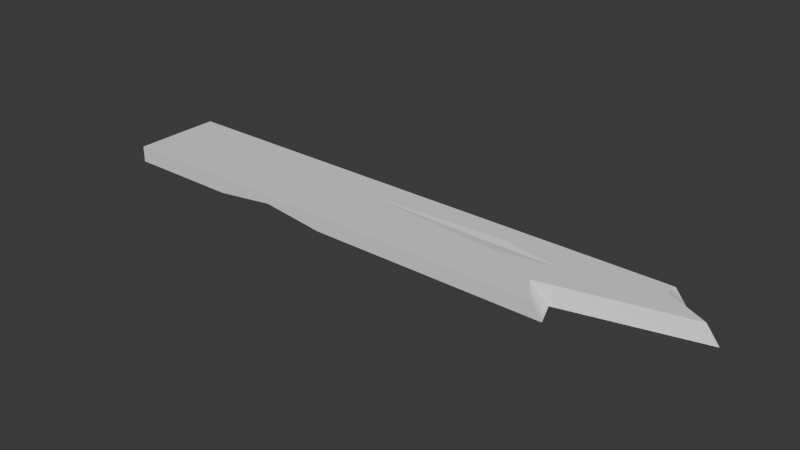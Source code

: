 # Source: SM_Prop_Plank_04.blend  (saved by Blender 4.5.90; exported with 4.5.12 LTS)
import bpy
from mathutils import Matrix  # noqa: F401  (used for matrix-valued properties, if any)

bpy.ops.wm.read_factory_settings(use_empty=True)
scene = bpy.context.scene
scene.name = 'Scene'

# ---- collections
col_sm_prop_plank_04 = bpy.data.collections.new('SM_Prop_Plank_04'); scene.collection.children.link(col_sm_prop_plank_04)

# ---- world
world_world = bpy.data.worlds.new('World'); scene.world = world_world
world_world.use_nodes = True; world_world.node_tree.nodes.clear()
_N = world_world.node_tree.nodes; _L = world_world.node_tree.links
n0 = _N.new('ShaderNodeOutputWorld'); n0.name = 'World Output'; n0.location = (200, 100)
n1 = _N.new('ShaderNodeBackground'); n1.name = 'Background'; n1.location = (-200, 100)
n1.inputs[0].default_value = (0.05088, 0.05088, 0.05088, 1.0)
_L.new(n1.outputs[0], n0.inputs[0])
n0.is_active_output = True
world_world.color = (0.05088, 0.05088, 0.05088)
world_world.sun_shadow_jitter_overblur = 0.0

# ---- meshes
me_mesh = bpy.data.meshes.new('Mesh')
me_mesh.from_pydata([(-1.916, 0.2715, 0.03319), (-1.916, 0.2715, -0.04884), (-1.916, -0.1822, -0.04884), (-1.916, -0.1822, 0.03319), (-1.916, 0.1854, -0.04884), (-1.916, 0.09332, -0.04884), (-1.295, 0.148, -0.04884), (-1.916, 0.134, -0.0006427), (-1.321, -0.1822, -0.04884), (-0.6856, -0.1822, -0.04884), (-0.9288, -0.1145, -0.04884), (-1.004, -0.1822, -0.009022), (-0.6266, 0.1273, 0.03319), (0.1045, 0.05993, 0.03319), (1.077, 0.1029, 0.03319), (0.09613, 0.1619, 0.03319), (0.09943, 0.1217, 0.02186), (0.5287, -0.1822, -0.04884), (0.4814, -0.06121, -0.04884), (1.144, 0.09887, -0.04884), (0.9273, 0.2715, -0.04884), (0.8617, 0.2715, 0.03319), (0.8566, 0.2151, 0.03319), (0.3793, -0.05255, 0.03319), (0.4688, -0.1822, 0.02696), (0.4329, 0.1064, 0.03319)], [], [(3, 0, 7), (7, 6, 5), (7, 0, 1, 4), (3, 7, 5, 2), (11, 10, 9), (8, 10, 11), (2, 8, 11, 3), (5, 10, 8, 2), (4, 6, 7), (25, 15, 16), (3, 12, 0), (12, 16, 15), (13, 16, 12), (25, 16, 13), (3, 13, 12), (0, 12, 15), (10, 18, 17, 9), (6, 19, 18, 10, 5), (1, 20, 19, 6, 4), (0, 21, 20, 1), (0, 15, 22, 21), (25, 22, 15), (13, 23, 25), (3, 24, 23, 13), (3, 11, 24), (17, 24, 11, 9), (18, 23, 24, 17), (23, 19, 14), (22, 20, 21), (14, 19, 22), (22, 19, 20), (18, 19, 23), (25, 23, 14), (14, 22, 25)])
me_mesh.polygons.foreach_set('use_smooth', [True] * 34)
_k = set([(0, 1), (0, 3), (0, 7), (0, 12), (0, 15), (0, 21), (1, 4), (1, 20), (2, 3), (2, 5), (2, 8), (3, 7), (3, 11), (3, 12), (3, 13), (3, 24), (4, 6), (4, 7), (5, 6), (5, 7), (5, 10), (6, 7), (6, 19), (8, 10), (8, 11), (9, 10), (9, 11), (9, 17), (10, 11), (10, 18), (11, 24), (12, 13), (12, 15), (12, 16), (13, 16), (13, 23), (13, 25), (14, 19), (14, 22), (14, 23), (14, 25), (15, 16), (15, 22), (15, 25), (16, 25), (17, 18), (17, 24), (18, 19), (18, 23), (19, 20), (19, 22), (19, 23), (20, 21), (20, 22), (21, 22), (22, 25), (23, 24), (23, 25)])
me_mesh.attributes.new('sharp_edge', 'BOOLEAN', 'EDGE').data.foreach_set('value', [ (min(e.vertices), max(e.vertices)) in _k for e in me_mesh.edges])
_uv = me_mesh.uv_layers.new(name='map1')
_uv.uv.foreach_set('vector', [0.8873, 0.4119, 0.9331, 0.4119, 0.9192, 0.4119, 0.9192, 0.4119, 0.9207, 0.3751, 0.9151, 0.4119, 0.9192, 0.4119, 0.9331, 0.4119, 0.9331, 0.4119, 0.9244, 0.4119, 0.8873, 0.4119, 0.9192, 0.4119, 0.9151, 0.4119, 0.8873, 0.4119, 0.8873, 0.3578, 0.8942, 0.3533, 0.8873, 0.3389, 0.8873, 0.3766, 0.8942, 0.3533, 0.8873, 0.3578, 0.8873, 0.4119, 0.8873, 0.3766, 0.8873, 0.3578, 0.8873, 0.4119, 0.9151, 0.4119, 0.8942, 0.3533, 0.8873, 0.3766, 0.8873, 0.4119, 0.9244, 0.4119, 0.9207, 0.3751, 0.9192, 0.4119, 0.9179, 0.2573, 0.9221, 0.2925, 0.918, 0.2923, 0.8873, 0.4119, 0.9186, 0.3354, 0.9331, 0.4119, 0.9186, 0.3354, 0.918, 0.2923, 0.9221, 0.2925, 0.9118, 0.292, 0.918, 0.2923, 0.9186, 0.3354, 0.9179, 0.2573, 0.918, 0.2923, 0.9118, 0.292, 0.8873, 0.4119, 0.9118, 0.292, 0.9186, 0.3354, 0.9331, 0.4119, 0.9186, 0.3354, 0.9221, 0.2925, 0.8942, 0.3533, 0.896, 0.2605, 0.8873, 0.2528, 0.8873, 0.3389, 0.9207, 0.3751, 0.9169, 0.236, 0.896, 0.2605, 0.8942, 0.3533, 0.9151, 0.4119, 0.9331, 0.4119, 0.9331, 0.2505, 0.9169, 0.236, 0.9207, 0.3751, 0.9244, 0.4119, 0.9331, 0.4119, 0.9331, 0.2502, 0.9331, 0.2505, 0.9331, 0.4119, 0.9331, 0.4119, 0.9221, 0.2925, 0.9274, 0.2428, 0.9331, 0.2502, 0.9179, 0.2573, 0.9274, 0.2428, 0.9221, 0.2925, 0.9118, 0.292, 0.9008, 0.251, 0.9179, 0.2573, 0.8873, 0.4119, 0.8873, 0.2469, 0.9008, 0.251, 0.9118, 0.292, 0.8873, 0.4119, 0.8873, 0.3578, 0.8873, 0.2469, 0.8873, 0.2528, 0.8873, 0.2469, 0.8873, 0.3578, 0.8873, 0.3389, 0.896, 0.2605, 0.9008, 0.251, 0.8873, 0.2469, 0.8873, 0.2528, 0.9008, 0.251, 0.9169, 0.236, 0.9186, 0.2314, 0.9274, 0.2428, 0.9331, 0.2505, 0.9331, 0.2502, 0.9186, 0.2314, 0.9169, 0.236, 0.9274, 0.2428, 0.9274, 0.2428, 0.9169, 0.236, 0.9331, 0.2505, 0.896, 0.2605, 0.9169, 0.236, 0.9008, 0.251, 0.9179, 0.2573, 0.9008, 0.251, 0.9186, 0.2314, 0.9186, 0.2314, 0.9274, 0.2428, 0.9179, 0.2573])
me_mesh.update()
me_mesh.normals_split_custom_set([tuple(v) for v in zip(*[iter([-1.0, 0.0, 0.0, -1.0, 0.0, 0.0, -1.0, 0.0, 0.0, -0.06726, 0.7629, -0.6431, -0.06726, 0.7629, -0.6431, -0.06726, 0.7629, -0.6431, -1.0, -8.16e-08, 0.0, -1.0, -8.16e-08, 0.0, -1.0, -8.16e-08, 0.0, -1.0, -8.16e-08, 0.0, -1.0, -9.631e-08, 0.0, -1.0, -9.631e-08, 0.0, -1.0, -9.631e-08, 0.0, -1.0, -9.631e-08, 0.0, -0.1134, -0.4071, -0.9063, -0.1134, -0.4071, -0.9063, -0.1134, -0.4071, -0.9063, 0.101, -0.5849, -0.8048, 0.101, -0.5849, -0.8048, 0.101, -0.5849, -0.8048, 0.0, -1.0, 0.0, 0.0, -1.0, 0.0, 0.0, -1.0, 0.0, 0.0, -1.0, 0.0, -4.476e-09, -8.485e-08, -1.0, -4.476e-09, -8.485e-08, -1.0, -4.476e-09, -8.485e-08, -1.0, -4.476e-09, -8.485e-08, -1.0, -0.04121, -0.6829, -0.7294, -0.04121, -0.6829, -0.7294, -0.04121, -0.6829, -0.7294, -0.04524, -0.2748, 0.9604, -0.04524, -0.2748, 0.9604, -0.04524, -0.2748, 0.9604, 1.593e-09, 8.212e-08, 1.0, 1.593e-09, 8.212e-08, 1.0, 1.593e-09, 8.212e-08, 1.0, 0.01296, -0.2706, 0.9626, 0.01296, -0.2706, 0.9626, 0.01296, -0.2706, 0.9626, 0.01672, 0.1816, 0.9832, 0.01672, 0.1816, 0.9832, 0.01672, 0.1816, 0.9832, -0.02524, 0.1782, 0.9837, -0.02524, 0.1782, 0.9837, -0.02524, 0.1782, 0.9837, -8.925e-09, 9.158e-08, 1.0, -8.925e-09, 9.158e-08, 1.0, -8.925e-09, 9.158e-08, 1.0, -3.129e-09, 5.427e-08, 1.0, -3.129e-09, 5.427e-08, 1.0, -3.129e-09, 5.427e-08, 1.0, 0.0, -9.782e-08, -1.0, 0.0, -9.782e-08, -1.0, 0.0, -9.782e-08, -1.0, 0.0, -9.782e-08, -1.0, 1.871e-09, -7.06e-08, -1.0, 1.871e-09, -7.06e-08, -1.0, 1.871e-09, -7.06e-08, -1.0, 1.871e-09, -7.06e-08, -1.0, 1.871e-09, -7.06e-08, -1.0, 8.574e-10, -8.829e-08, -1.0, 8.574e-10, -8.829e-08, -1.0, 8.574e-10, -8.829e-08, -1.0, 8.574e-10, -8.829e-08, -1.0, 8.574e-10, -8.829e-08, -1.0, 0.0, 1.0, -2.586e-07, 0.0, 1.0, -2.586e-07, 0.0, 1.0, -2.586e-07, 0.0, 1.0, -2.586e-07, 2.013e-09, 1.057e-07, 1.0, 2.013e-09, 1.057e-07, 1.0, 2.013e-09, 1.057e-07, 1.0, 2.013e-09, 1.057e-07, 1.0, -1.55e-08, 1.624e-07, 1.0, -1.55e-08, 1.624e-07, 1.0, -1.55e-08, 1.624e-07, 1.0, 0.0, 2.863e-08, 1.0, 0.0, 2.863e-08, 1.0, 0.0, 2.863e-08, 1.0, 0.001338, -0.02368, 0.9997, 0.001338, -0.02368, 0.9997, 0.001338, -0.02368, 0.9997, 0.001338, -0.02368, 0.9997, 0.0, -1.0, 0.0, 0.0, -1.0, 0.0, 0.0, -1.0, 0.0, 0.0, -1.0, 0.0, 0.0, -1.0, 0.0, 0.0, -1.0, 0.0, 0.0, -1.0, 0.0, 0.4361, -0.6956, 0.5709, 0.5426, -0.5382, 0.645, 0.6641, 0.3459, 0.6629, 0.6641, 0.3459, 0.6629, 0.5426, -0.5381, 0.645, 0.4796, -0.6795, 0.5553, 0.4427, -0.8008, 0.4033, 0.4961, 0.5166, 0.6978, 0.446, 0.5102, 0.7354, 0.7791, -0.07072, 0.623, 0.4428, -0.8008, 0.4033, 0.4797, -0.6795, 0.5552, 0.4962, 0.5166, 0.6978, 0.4962, 0.5166, 0.6978, 0.4796, -0.6794, 0.5553, 0.446, 0.5103, 0.7353, 0.4361, -0.6957, 0.5709, 0.4796, -0.6795, 0.5552, 0.5426, -0.5381, 0.645, 9.083e-09, 1.949e-08, 1.0, 9.083e-09, 1.949e-08, 1.0, 9.083e-09, 1.949e-08, 1.0, 1.304e-08, 9.012e-08, 1.0, 1.304e-08, 9.012e-08, 1.0, 1.304e-08, 9.012e-08, 1.0])] * 3)])

# ---- objects
ob_sm_prop_plank_04 = bpy.data.objects.new('SM_Prop_Plank_04', me_mesh)

# ---- transforms, parenting, visibility, modifiers, constraints
ob_sm_prop_plank_04.location = (0.0, 0.0, 0.0)
ob_sm_prop_plank_04.color = (0.8, 0.8, 0.8, 1.0)

# ---- collection membership
col_sm_prop_plank_04.objects.link(ob_sm_prop_plank_04)

# ---- scene / render settings (as saved in the file)
scene.frame_start = 1; scene.frame_end = 250; scene.frame_set(1)
scene.render.engine = 'BLENDER_EEVEE_NEXT'
bpy.context.view_layer.update()

# ---- added for rendering (the .blend has no active camera and no usable light): camera, sun
cam_auto = bpy.data.cameras.new('AutoCamera')
cam_auto.lens = 50.0
cam_auto.sensor_width = 36.0
cam_auto.clip_end = 1000.0
ob_auto_camera = bpy.data.objects.new('AutoCamera', cam_auto)
scene.collection.objects.link(ob_auto_camera)
ob_auto_camera.location = (2.477, -3.39065, 2.28236)
ob_auto_camera.rotation_euler = (1.09748, -7.21219e-08, 0.694738)
scene.camera = ob_auto_camera
light_auto_sun = bpy.data.lights.new('AutoSun', 'SUN')
light_auto_sun.energy = 3.0
light_auto_sun.angle = 0.0523599
ob_auto_sun = bpy.data.objects.new('AutoSun', light_auto_sun)
scene.collection.objects.link(ob_auto_sun)
ob_auto_sun.rotation_euler = (0.872665, 0.174533, 0.523599)
bpy.context.view_layer.update()
